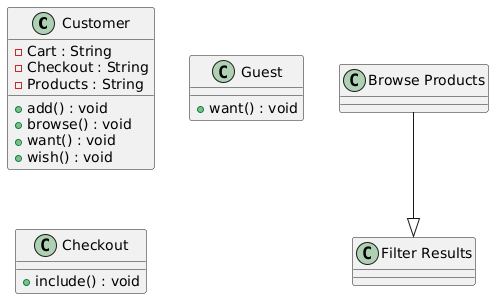

The diagram above was rendered by PlantUML. Its source (embedded in the PNG):
@startuml
class "Customer" as Customer {
  -Cart : String
  -Checkout : String
  -Products : String
  +add() : void
  +browse() : void
  +want() : void
  +wish() : void
}

class "Guest" as Guest {
  +want() : void
}

class "Checkout" as Checkout {
  +include() : void
}

class "Browse Products" as Browse_Products {
}

class "Filter Results" as Filter_Results {
}

Browse_Products --|> Filter_Results
@enduml